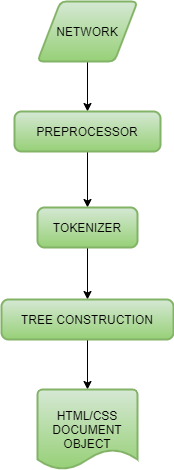

The diagram above was exported from draw.io. Its source (the exported page's mxGraphModel, read from the mxfile embedded in the PNG):
<mxGraphModel dx="1022" dy="754" grid="0" gridSize="10" guides="1" tooltips="1" connect="1" arrows="1" fold="1" page="0" pageScale="1" pageWidth="1169" pageHeight="827" background="none" math="0" shadow="0">
  <root>
    <mxCell id="0" />
    <mxCell id="1" parent="0" />
    <mxCell id="VrNF4OCksbN1AkaDDvKo-3" style="edgeStyle=orthogonalEdgeStyle;rounded=0;orthogonalLoop=1;jettySize=auto;html=1;" edge="1" parent="1" source="VrNF4OCksbN1AkaDDvKo-1" target="VrNF4OCksbN1AkaDDvKo-2">
      <mxGeometry relative="1" as="geometry" />
    </mxCell>
    <mxCell id="VrNF4OCksbN1AkaDDvKo-1" value="NETWORK" style="shape=parallelogram;html=1;strokeWidth=2;perimeter=parallelogramPerimeter;whiteSpace=wrap;rounded=1;arcSize=12;size=0.23;fillColor=#d5e8d4;strokeColor=#82b366;gradientColor=#97d077;" vertex="1" parent="1">
      <mxGeometry x="543" y="198" width="100" height="60" as="geometry" />
    </mxCell>
    <mxCell id="VrNF4OCksbN1AkaDDvKo-5" style="edgeStyle=orthogonalEdgeStyle;rounded=0;orthogonalLoop=1;jettySize=auto;html=1;" edge="1" parent="1" source="VrNF4OCksbN1AkaDDvKo-2" target="VrNF4OCksbN1AkaDDvKo-4">
      <mxGeometry relative="1" as="geometry" />
    </mxCell>
    <mxCell id="VrNF4OCksbN1AkaDDvKo-2" value="PREPROCESSOR" style="rounded=1;whiteSpace=wrap;html=1;absoluteArcSize=1;arcSize=14;strokeWidth=2;gradientColor=#97d077;fillColor=#d5e8d4;strokeColor=#82b366;" vertex="1" parent="1">
      <mxGeometry x="520" y="308" width="146" height="40" as="geometry" />
    </mxCell>
    <mxCell id="VrNF4OCksbN1AkaDDvKo-7" style="edgeStyle=orthogonalEdgeStyle;rounded=0;orthogonalLoop=1;jettySize=auto;html=1;entryX=0.5;entryY=0;entryDx=0;entryDy=0;" edge="1" parent="1" source="VrNF4OCksbN1AkaDDvKo-4" target="VrNF4OCksbN1AkaDDvKo-6">
      <mxGeometry relative="1" as="geometry" />
    </mxCell>
    <mxCell id="VrNF4OCksbN1AkaDDvKo-4" value="TOKENIZER" style="rounded=1;whiteSpace=wrap;html=1;absoluteArcSize=1;arcSize=14;strokeWidth=2;gradientColor=#97d077;fillColor=#d5e8d4;strokeColor=#82b366;" vertex="1" parent="1">
      <mxGeometry x="543" y="404" width="100" height="40" as="geometry" />
    </mxCell>
    <mxCell id="VrNF4OCksbN1AkaDDvKo-9" style="edgeStyle=orthogonalEdgeStyle;rounded=0;orthogonalLoop=1;jettySize=auto;html=1;" edge="1" parent="1" source="VrNF4OCksbN1AkaDDvKo-6" target="VrNF4OCksbN1AkaDDvKo-8">
      <mxGeometry relative="1" as="geometry" />
    </mxCell>
    <mxCell id="VrNF4OCksbN1AkaDDvKo-6" value="TREE CONSTRUCTION" style="rounded=1;whiteSpace=wrap;html=1;absoluteArcSize=1;arcSize=14;strokeWidth=2;gradientColor=#97d077;fillColor=#d5e8d4;strokeColor=#82b366;" vertex="1" parent="1">
      <mxGeometry x="507" y="496" width="172" height="40" as="geometry" />
    </mxCell>
    <mxCell id="VrNF4OCksbN1AkaDDvKo-8" value="HTML/CSS&lt;br&gt;DOCUMENT&lt;br&gt;OBJECT" style="strokeWidth=2;html=1;shape=mxgraph.flowchart.document2;whiteSpace=wrap;size=0.25;gradientColor=#97d077;fillColor=#d5e8d4;strokeColor=#82b366;" vertex="1" parent="1">
      <mxGeometry x="543" y="586" width="100" height="80" as="geometry" />
    </mxCell>
  </root>
</mxGraphModel>